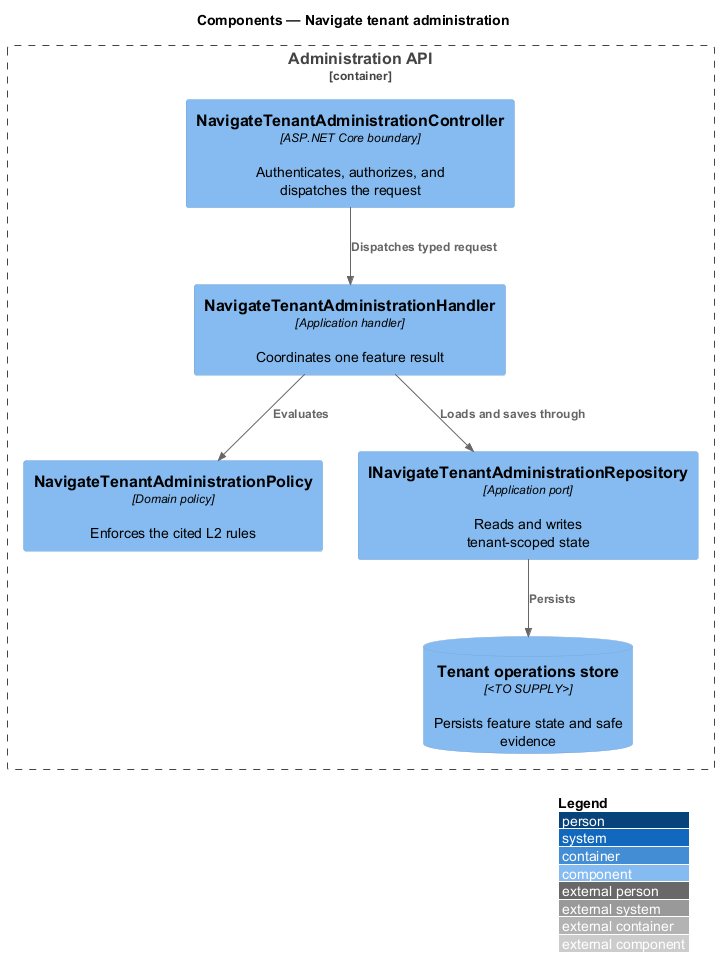

The diagram above was rendered by PlantUML. Its source (embedded in the PNG):
@startuml
!include <C4/C4_Component>
LAYOUT_WITH_LEGEND()
title Components — Navigate tenant administration

Container_Boundary(api, "Administration API") {
  Component(controller, "NavigateTenantAdministrationController", "ASP.NET Core boundary", "Authenticates, authorizes, and dispatches the request")
  Component(handler, "NavigateTenantAdministrationHandler", "Application handler", "Coordinates one feature result")
  Component(policy, "NavigateTenantAdministrationPolicy", "Domain policy", "Enforces the cited L2 rules")
  Component(repository, "INavigateTenantAdministrationRepository", "Application port", "Reads and writes tenant-scoped state")
  ComponentDb(store, "Tenant operations store", "<TO SUPPLY>", "Persists feature state and safe evidence")
}

Rel(controller, handler, "Dispatches typed request")
Rel(handler, policy, "Evaluates")
Rel(handler, repository, "Loads and saves through")
Rel(repository, store, "Persists")
@enduml